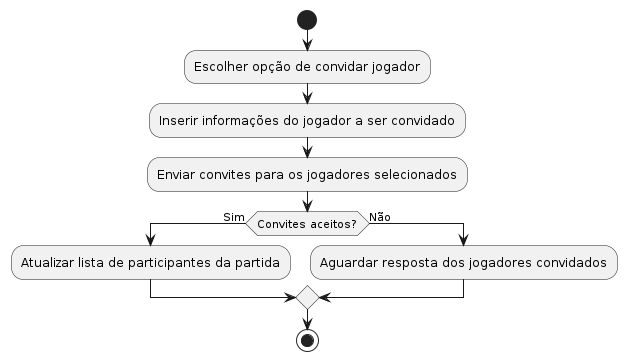

The diagram above was rendered by PlantUML. Its source (embedded in the PNG):
@startuml diagramaAtividades6

' Diagrama 3: Convidar Jogador
start
:Escolher opção de convidar jogador;
:Inserir informações do jogador a ser convidado;
:Enviar convites para os jogadores selecionados;
if (Convites aceitos?) then (Sim)
  :Atualizar lista de participantes da partida;
else (Não)
  :Aguardar resposta dos jogadores convidados;
endif
stop

@enduml